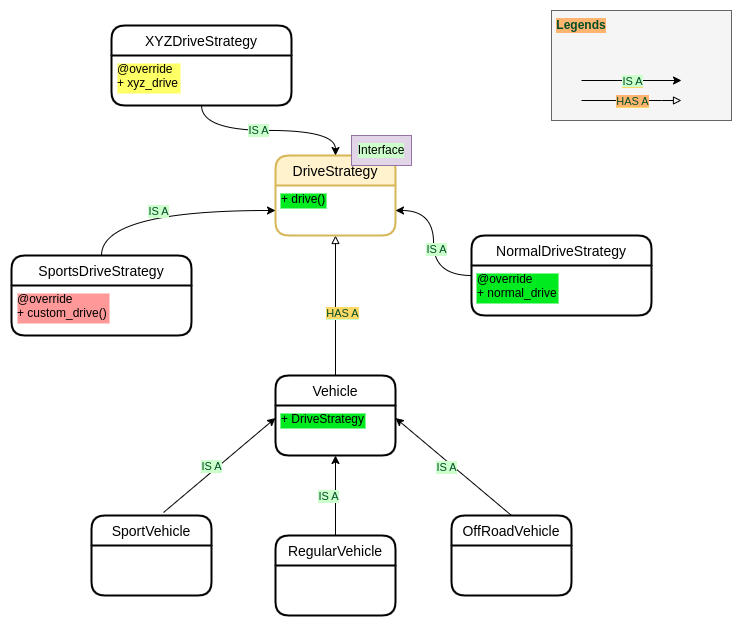

The diagram above was exported from draw.io. Its source (the exported page's mxGraphModel, read from the mxfile embedded in the PNG):
<mxGraphModel dx="889" dy="1614" grid="1" gridSize="10" guides="1" tooltips="1" connect="1" arrows="1" fold="1" page="1" pageScale="1" pageWidth="827" pageHeight="1169" math="0" shadow="0">
  <root>
    <mxCell id="0" />
    <mxCell id="1" parent="0" />
    <mxCell id="BV9CFsbb8YEnnj31A4iP-41" style="edgeStyle=orthogonalEdgeStyle;curved=1;rounded=0;orthogonalLoop=1;jettySize=auto;html=1;entryX=0.5;entryY=1;entryDx=0;entryDy=0;fontColor=#004D26;endArrow=block;endFill=0;" edge="1" parent="1" source="BV9CFsbb8YEnnj31A4iP-1" target="BV9CFsbb8YEnnj31A4iP-15">
      <mxGeometry relative="1" as="geometry" />
    </mxCell>
    <mxCell id="BV9CFsbb8YEnnj31A4iP-1" value="Vehicle" style="swimlane;childLayout=stackLayout;horizontal=1;startSize=30;horizontalStack=0;rounded=1;fontSize=14;fontStyle=0;strokeWidth=2;resizeParent=0;resizeLast=1;shadow=0;dashed=0;align=center;" vertex="1" parent="1">
      <mxGeometry x="354" y="50" width="120" height="80" as="geometry" />
    </mxCell>
    <mxCell id="BV9CFsbb8YEnnj31A4iP-2" value="+ DriveStrategy" style="align=left;strokeColor=none;fillColor=none;spacingLeft=4;fontSize=12;verticalAlign=top;resizable=0;rotatable=0;part=1;labelBackgroundColor=#00EB1F;" vertex="1" parent="BV9CFsbb8YEnnj31A4iP-1">
      <mxGeometry y="30" width="120" height="50" as="geometry" />
    </mxCell>
    <mxCell id="BV9CFsbb8YEnnj31A4iP-3" value="SportVehicle" style="swimlane;childLayout=stackLayout;horizontal=1;startSize=30;horizontalStack=0;rounded=1;fontSize=14;fontStyle=0;strokeWidth=2;resizeParent=0;resizeLast=1;shadow=0;dashed=0;align=center;" vertex="1" parent="1">
      <mxGeometry x="170" y="190" width="120" height="80" as="geometry" />
    </mxCell>
    <mxCell id="BV9CFsbb8YEnnj31A4iP-5" value="OffRoadVehicle" style="swimlane;childLayout=stackLayout;horizontal=1;startSize=30;horizontalStack=0;rounded=1;fontSize=14;fontStyle=0;strokeWidth=2;resizeParent=0;resizeLast=1;shadow=0;dashed=0;align=center;" vertex="1" parent="1">
      <mxGeometry x="530" y="190" width="120" height="80" as="geometry" />
    </mxCell>
    <mxCell id="BV9CFsbb8YEnnj31A4iP-7" value="RegularVehicle" style="swimlane;childLayout=stackLayout;horizontal=1;startSize=30;horizontalStack=0;rounded=1;fontSize=14;fontStyle=0;strokeWidth=2;resizeParent=0;resizeLast=1;shadow=0;dashed=0;align=center;" vertex="1" parent="1">
      <mxGeometry x="354" y="210" width="120" height="80" as="geometry" />
    </mxCell>
    <mxCell id="BV9CFsbb8YEnnj31A4iP-8" value="" style="endArrow=classic;html=1;rounded=0;fontColor=#004D26;exitX=0.6;exitY=-0.037;exitDx=0;exitDy=0;exitPerimeter=0;entryX=0;entryY=0.25;entryDx=0;entryDy=0;" edge="1" parent="1" source="BV9CFsbb8YEnnj31A4iP-3" target="BV9CFsbb8YEnnj31A4iP-2">
      <mxGeometry relative="1" as="geometry">
        <mxPoint x="310" y="150" as="sourcePoint" />
        <mxPoint x="410" y="150" as="targetPoint" />
      </mxGeometry>
    </mxCell>
    <mxCell id="BV9CFsbb8YEnnj31A4iP-9" value="IS A" style="edgeLabel;resizable=0;html=1;align=center;verticalAlign=middle;labelBackgroundColor=#CCFFCC;fontColor=#004D26;fillColor=#99FF99;" connectable="0" vertex="1" parent="BV9CFsbb8YEnnj31A4iP-8">
      <mxGeometry relative="1" as="geometry">
        <mxPoint x="-8" as="offset" />
      </mxGeometry>
    </mxCell>
    <mxCell id="BV9CFsbb8YEnnj31A4iP-10" value="" style="endArrow=classic;html=1;rounded=0;fontColor=#004D26;entryX=0.5;entryY=1;entryDx=0;entryDy=0;exitX=0.5;exitY=0;exitDx=0;exitDy=0;" edge="1" parent="1" source="BV9CFsbb8YEnnj31A4iP-7" target="BV9CFsbb8YEnnj31A4iP-2">
      <mxGeometry relative="1" as="geometry">
        <mxPoint x="420" y="190" as="sourcePoint" />
        <mxPoint x="532" y="95" as="targetPoint" />
      </mxGeometry>
    </mxCell>
    <mxCell id="BV9CFsbb8YEnnj31A4iP-11" value="IS A" style="edgeLabel;resizable=0;html=1;align=center;verticalAlign=middle;labelBackgroundColor=#CCFFCC;fontColor=#004D26;fillColor=#99FF99;" connectable="0" vertex="1" parent="BV9CFsbb8YEnnj31A4iP-10">
      <mxGeometry relative="1" as="geometry">
        <mxPoint x="-8" as="offset" />
      </mxGeometry>
    </mxCell>
    <mxCell id="BV9CFsbb8YEnnj31A4iP-12" value="" style="endArrow=classic;html=1;rounded=0;fontColor=#004D26;entryX=1;entryY=0.25;entryDx=0;entryDy=0;exitX=0.5;exitY=0;exitDx=0;exitDy=0;" edge="1" parent="1" source="BV9CFsbb8YEnnj31A4iP-5" target="BV9CFsbb8YEnnj31A4iP-2">
      <mxGeometry relative="1" as="geometry">
        <mxPoint x="424" y="220" as="sourcePoint" />
        <mxPoint x="424" y="140" as="targetPoint" />
      </mxGeometry>
    </mxCell>
    <mxCell id="BV9CFsbb8YEnnj31A4iP-13" value="IS A" style="edgeLabel;resizable=0;html=1;align=center;verticalAlign=middle;labelBackgroundColor=#CCFFCC;fontColor=#004D26;fillColor=#99FF99;" connectable="0" vertex="1" parent="BV9CFsbb8YEnnj31A4iP-12">
      <mxGeometry relative="1" as="geometry">
        <mxPoint x="-8" as="offset" />
      </mxGeometry>
    </mxCell>
    <mxCell id="BV9CFsbb8YEnnj31A4iP-19" value="" style="group" vertex="1" connectable="0" parent="1">
      <mxGeometry x="354" y="-190" width="136" height="100" as="geometry" />
    </mxCell>
    <mxCell id="BV9CFsbb8YEnnj31A4iP-14" value="DriveStrategy" style="swimlane;childLayout=stackLayout;horizontal=1;startSize=30;horizontalStack=0;rounded=1;fontSize=14;fontStyle=0;strokeWidth=2;resizeParent=0;resizeLast=1;shadow=0;dashed=0;align=center;fillColor=#fff2cc;strokeColor=#d6b656;" vertex="1" parent="BV9CFsbb8YEnnj31A4iP-19">
      <mxGeometry y="20" width="120" height="80" as="geometry" />
    </mxCell>
    <mxCell id="BV9CFsbb8YEnnj31A4iP-15" value="+ drive()" style="align=left;strokeColor=none;fillColor=none;spacingLeft=4;fontSize=12;verticalAlign=top;resizable=0;rotatable=0;part=1;labelBackgroundColor=#00EB1F;" vertex="1" parent="BV9CFsbb8YEnnj31A4iP-14">
      <mxGeometry y="30" width="120" height="50" as="geometry" />
    </mxCell>
    <mxCell id="BV9CFsbb8YEnnj31A4iP-17" value="Interface" style="text;html=1;strokeColor=#9673a6;fillColor=#e1d5e7;align=center;verticalAlign=middle;whiteSpace=wrap;rounded=0;labelBackgroundColor=#CCFFCC;" vertex="1" parent="BV9CFsbb8YEnnj31A4iP-19">
      <mxGeometry x="76" width="60" height="30" as="geometry" />
    </mxCell>
    <mxCell id="BV9CFsbb8YEnnj31A4iP-21" value="SportsDriveStrategy" style="swimlane;childLayout=stackLayout;horizontal=1;startSize=30;horizontalStack=0;rounded=1;fontSize=14;fontStyle=0;strokeWidth=2;resizeParent=0;resizeLast=1;shadow=0;dashed=0;align=center;" vertex="1" parent="1">
      <mxGeometry x="90" y="-70" width="180" height="80" as="geometry" />
    </mxCell>
    <mxCell id="BV9CFsbb8YEnnj31A4iP-22" value="@override&#10;+ custom_drive()" style="align=left;strokeColor=none;fillColor=none;spacingLeft=4;fontSize=12;verticalAlign=top;resizable=0;rotatable=0;part=1;labelBackgroundColor=#FF9999;" vertex="1" parent="BV9CFsbb8YEnnj31A4iP-21">
      <mxGeometry y="30" width="180" height="50" as="geometry" />
    </mxCell>
    <mxCell id="BV9CFsbb8YEnnj31A4iP-36" style="edgeStyle=orthogonalEdgeStyle;curved=1;rounded=0;orthogonalLoop=1;jettySize=auto;html=1;entryX=1;entryY=0.5;entryDx=0;entryDy=0;fontColor=#004D26;" edge="1" parent="1" source="BV9CFsbb8YEnnj31A4iP-24" target="BV9CFsbb8YEnnj31A4iP-15">
      <mxGeometry relative="1" as="geometry" />
    </mxCell>
    <mxCell id="BV9CFsbb8YEnnj31A4iP-24" value="NormalDriveStrategy" style="swimlane;childLayout=stackLayout;horizontal=1;startSize=30;horizontalStack=0;rounded=1;fontSize=14;fontStyle=0;strokeWidth=2;resizeParent=0;resizeLast=1;shadow=0;dashed=0;align=center;" vertex="1" parent="1">
      <mxGeometry x="550" y="-90" width="180" height="80" as="geometry" />
    </mxCell>
    <mxCell id="BV9CFsbb8YEnnj31A4iP-25" value="@override&#10;+ normal_drive" style="align=left;strokeColor=none;fillColor=none;spacingLeft=4;fontSize=12;verticalAlign=top;resizable=0;rotatable=0;part=1;labelBackgroundColor=#00EB1F;" vertex="1" parent="BV9CFsbb8YEnnj31A4iP-24">
      <mxGeometry y="30" width="180" height="50" as="geometry" />
    </mxCell>
    <mxCell id="BV9CFsbb8YEnnj31A4iP-30" value="XYZDriveStrategy" style="swimlane;childLayout=stackLayout;horizontal=1;startSize=30;horizontalStack=0;rounded=1;fontSize=14;fontStyle=0;strokeWidth=2;resizeParent=0;resizeLast=1;shadow=0;dashed=0;align=center;" vertex="1" parent="1">
      <mxGeometry x="190" y="-300" width="180" height="80" as="geometry" />
    </mxCell>
    <mxCell id="BV9CFsbb8YEnnj31A4iP-31" value="@override&#10;+ xyz_drive" style="align=left;strokeColor=none;fillColor=none;spacingLeft=4;fontSize=12;verticalAlign=top;resizable=0;rotatable=0;part=1;labelBackgroundColor=#FFFF66;" vertex="1" parent="BV9CFsbb8YEnnj31A4iP-30">
      <mxGeometry y="30" width="180" height="50" as="geometry" />
    </mxCell>
    <mxCell id="BV9CFsbb8YEnnj31A4iP-32" value="" style="endArrow=classic;html=1;rounded=0;fontColor=#004D26;exitX=0.5;exitY=0;exitDx=0;exitDy=0;entryX=0;entryY=0.5;entryDx=0;entryDy=0;edgeStyle=orthogonalEdgeStyle;curved=1;" edge="1" parent="1" source="BV9CFsbb8YEnnj31A4iP-21" target="BV9CFsbb8YEnnj31A4iP-15">
      <mxGeometry relative="1" as="geometry">
        <mxPoint x="252" y="197.0400000000002" as="sourcePoint" />
        <mxPoint x="364" y="102.5" as="targetPoint" />
      </mxGeometry>
    </mxCell>
    <mxCell id="BV9CFsbb8YEnnj31A4iP-33" value="IS A" style="edgeLabel;resizable=0;html=1;align=center;verticalAlign=middle;labelBackgroundColor=#CCFFCC;fontColor=#004D26;fillColor=#99FF99;" connectable="0" vertex="1" parent="BV9CFsbb8YEnnj31A4iP-32">
      <mxGeometry relative="1" as="geometry">
        <mxPoint x="-8" as="offset" />
      </mxGeometry>
    </mxCell>
    <mxCell id="BV9CFsbb8YEnnj31A4iP-37" value="IS A" style="edgeLabel;resizable=0;html=1;align=center;verticalAlign=middle;labelBackgroundColor=#CCFFCC;fontColor=#004D26;fillColor=#99FF99;" connectable="0" vertex="1" parent="1">
      <mxGeometry x="246.99999999999977" y="-105.00000000000023" as="geometry">
        <mxPoint x="267" y="28" as="offset" />
      </mxGeometry>
    </mxCell>
    <mxCell id="BV9CFsbb8YEnnj31A4iP-38" style="edgeStyle=orthogonalEdgeStyle;curved=1;rounded=0;orthogonalLoop=1;jettySize=auto;html=1;entryX=0.5;entryY=0;entryDx=0;entryDy=0;fontColor=#004D26;" edge="1" parent="1" source="BV9CFsbb8YEnnj31A4iP-31" target="BV9CFsbb8YEnnj31A4iP-14">
      <mxGeometry relative="1" as="geometry" />
    </mxCell>
    <mxCell id="BV9CFsbb8YEnnj31A4iP-39" value="IS A" style="edgeLabel;resizable=0;html=1;align=center;verticalAlign=middle;labelBackgroundColor=#CCFFCC;fontColor=#004D26;fillColor=#99FF99;" connectable="0" vertex="1" parent="1">
      <mxGeometry x="246.99999999999977" y="-105.00000000000023" as="geometry">
        <mxPoint x="89" y="-91" as="offset" />
      </mxGeometry>
    </mxCell>
    <mxCell id="BV9CFsbb8YEnnj31A4iP-42" value="&lt;span style=&quot;background-color: rgb(255, 217, 102);&quot;&gt;HAS A&lt;/span&gt;" style="edgeLabel;resizable=0;html=1;align=center;verticalAlign=middle;labelBackgroundColor=#CCFFCC;fontColor=#004D26;fillColor=#99FF99;" connectable="0" vertex="1" parent="1">
      <mxGeometry x="246.99999999999977" y="-105.00000000000023" as="geometry">
        <mxPoint x="173" y="92" as="offset" />
      </mxGeometry>
    </mxCell>
    <mxCell id="BV9CFsbb8YEnnj31A4iP-56" value="" style="group" vertex="1" connectable="0" parent="1">
      <mxGeometry x="630" y="-315" width="180" height="110" as="geometry" />
    </mxCell>
    <mxCell id="BV9CFsbb8YEnnj31A4iP-50" value="" style="rounded=0;whiteSpace=wrap;html=1;labelBackgroundColor=#FFB570;fillColor=#f5f5f5;strokeColor=#666666;fontColor=#333333;" vertex="1" parent="BV9CFsbb8YEnnj31A4iP-56">
      <mxGeometry width="180" height="110" as="geometry" />
    </mxCell>
    <mxCell id="BV9CFsbb8YEnnj31A4iP-45" value="I" style="endArrow=classic;html=1;rounded=0;fontColor=#004D26;curved=1;" edge="1" parent="BV9CFsbb8YEnnj31A4iP-56">
      <mxGeometry relative="1" as="geometry">
        <mxPoint x="30" y="70" as="sourcePoint" />
        <mxPoint x="130" y="70" as="targetPoint" />
        <Array as="points">
          <mxPoint x="80" y="70" />
        </Array>
      </mxGeometry>
    </mxCell>
    <mxCell id="BV9CFsbb8YEnnj31A4iP-46" value="&lt;span style=&quot;background-color: rgb(204, 255, 204);&quot;&gt;IS A&lt;/span&gt;" style="edgeLabel;resizable=0;html=1;align=center;verticalAlign=middle;labelBackgroundColor=#FFD966;fontColor=#004D26;fillColor=#99FF99;" connectable="0" vertex="1" parent="BV9CFsbb8YEnnj31A4iP-45">
      <mxGeometry relative="1" as="geometry" />
    </mxCell>
    <mxCell id="BV9CFsbb8YEnnj31A4iP-47" value="I" style="endArrow=block;html=1;rounded=0;fontColor=#004D26;curved=1;endFill=0;" edge="1" parent="BV9CFsbb8YEnnj31A4iP-56">
      <mxGeometry relative="1" as="geometry">
        <mxPoint x="30" y="90" as="sourcePoint" />
        <mxPoint x="130" y="90" as="targetPoint" />
        <Array as="points">
          <mxPoint x="80" y="90" />
          <mxPoint x="110" y="90" />
        </Array>
      </mxGeometry>
    </mxCell>
    <mxCell id="BV9CFsbb8YEnnj31A4iP-48" value="&lt;span style=&quot;background-color: rgb(255, 181, 112);&quot;&gt;HAS A&lt;/span&gt;" style="edgeLabel;resizable=0;html=1;align=center;verticalAlign=middle;labelBackgroundColor=#FFD966;fontColor=#004D26;fillColor=#99FF99;" connectable="0" vertex="1" parent="BV9CFsbb8YEnnj31A4iP-47">
      <mxGeometry relative="1" as="geometry" />
    </mxCell>
    <mxCell id="BV9CFsbb8YEnnj31A4iP-53" value="&lt;b&gt;Legends&lt;/b&gt;" style="text;html=1;strokeColor=none;fillColor=none;align=center;verticalAlign=middle;whiteSpace=wrap;rounded=0;labelBackgroundColor=#FFB570;fontColor=#004D26;" vertex="1" parent="BV9CFsbb8YEnnj31A4iP-56">
      <mxGeometry width="60" height="30" as="geometry" />
    </mxCell>
  </root>
</mxGraphModel>